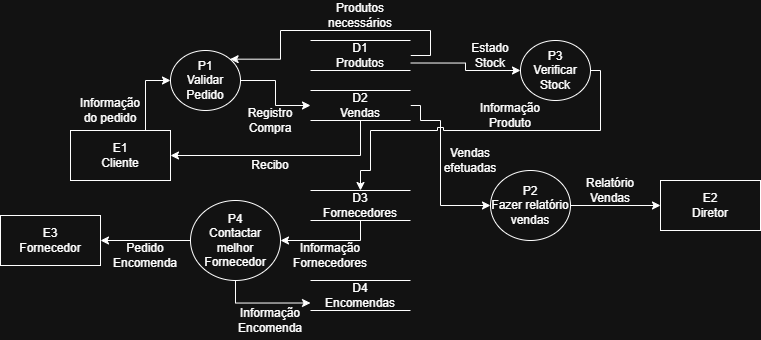

The diagram above was exported from draw.io. Its source (the exported page's mxGraphModel, read from the mxfile embedded in the PNG):
<mxGraphModel dx="629" dy="376" grid="1" gridSize="10" guides="1" tooltips="1" connect="1" arrows="1" fold="1" page="1" pageScale="1" pageWidth="850" pageHeight="1100" math="0" shadow="0">
  <root>
    <mxCell id="0" />
    <mxCell id="1" parent="0" />
    <mxCell id="gT9vRGSuCUJ0QA6g9a-W-104" edge="1" parent="1" source="gT9vRGSuCUJ0QA6g9a-W-79" style="edgeStyle=orthogonalEdgeStyle;rounded=0;orthogonalLoop=1;jettySize=auto;html=1;exitX=1;exitY=0.5;exitDx=0;exitDy=0;entryX=1;entryY=0;entryDx=0;entryDy=0;" target="gT9vRGSuCUJ0QA6g9a-W-94">
      <mxGeometry relative="1" as="geometry">
        <Array as="points">
          <mxPoint x="480" y="345" />
          <mxPoint x="480" y="320" />
          <mxPoint x="330" y="320" />
          <mxPoint x="330" y="349" />
        </Array>
      </mxGeometry>
    </mxCell>
    <mxCell id="gT9vRGSuCUJ0QA6g9a-W-122" edge="1" parent="1" source="gT9vRGSuCUJ0QA6g9a-W-79" style="edgeStyle=orthogonalEdgeStyle;rounded=0;orthogonalLoop=1;jettySize=auto;html=1;exitX=1;exitY=0.75;exitDx=0;exitDy=0;entryX=0;entryY=0.5;entryDx=0;entryDy=0;" target="gT9vRGSuCUJ0QA6g9a-W-90">
      <mxGeometry relative="1" as="geometry" />
    </mxCell>
    <mxCell id="gT9vRGSuCUJ0QA6g9a-W-79" parent="1" style="html=1;dashed=0;whiteSpace=wrap;shape=partialRectangle;right=0;left=0;" value="D1&lt;div&gt;Produtos&lt;/div&gt;" vertex="1">
      <mxGeometry height="30" width="100" x="360" y="330" as="geometry" />
    </mxCell>
    <mxCell id="gT9vRGSuCUJ0QA6g9a-W-107" edge="1" parent="1" source="gT9vRGSuCUJ0QA6g9a-W-80" style="edgeStyle=orthogonalEdgeStyle;rounded=0;orthogonalLoop=1;jettySize=auto;html=1;exitX=0.5;exitY=1;exitDx=0;exitDy=0;entryX=1;entryY=0.5;entryDx=0;entryDy=0;" target="gT9vRGSuCUJ0QA6g9a-W-83">
      <mxGeometry relative="1" as="geometry">
        <Array as="points">
          <mxPoint x="410" y="445" />
        </Array>
      </mxGeometry>
    </mxCell>
    <mxCell id="gT9vRGSuCUJ0QA6g9a-W-109" edge="1" parent="1" source="gT9vRGSuCUJ0QA6g9a-W-80" style="edgeStyle=orthogonalEdgeStyle;rounded=0;orthogonalLoop=1;jettySize=auto;html=1;exitX=1;exitY=0.5;exitDx=0;exitDy=0;entryX=0;entryY=0.5;entryDx=0;entryDy=0;" target="gT9vRGSuCUJ0QA6g9a-W-88">
      <mxGeometry relative="1" as="geometry">
        <Array as="points">
          <mxPoint x="470" y="395" />
          <mxPoint x="470" y="410" />
          <mxPoint x="490" y="410" />
          <mxPoint x="490" y="495" />
        </Array>
      </mxGeometry>
    </mxCell>
    <mxCell id="gT9vRGSuCUJ0QA6g9a-W-80" parent="1" style="html=1;dashed=0;whiteSpace=wrap;shape=partialRectangle;right=0;left=0;" value="D2&lt;div&gt;Vendas&lt;/div&gt;" vertex="1">
      <mxGeometry height="30" width="100" x="360" y="380" as="geometry" />
    </mxCell>
    <mxCell id="gT9vRGSuCUJ0QA6g9a-W-127" edge="1" parent="1" source="gT9vRGSuCUJ0QA6g9a-W-81" style="edgeStyle=orthogonalEdgeStyle;rounded=0;orthogonalLoop=1;jettySize=auto;html=1;exitX=0.5;exitY=1;exitDx=0;exitDy=0;entryX=1;entryY=0.5;entryDx=0;entryDy=0;" target="gT9vRGSuCUJ0QA6g9a-W-92">
      <mxGeometry relative="1" as="geometry" />
    </mxCell>
    <mxCell id="gT9vRGSuCUJ0QA6g9a-W-81" parent="1" style="html=1;dashed=0;whiteSpace=wrap;shape=partialRectangle;right=0;left=0;" value="D3&lt;div&gt;Fornecedores&lt;/div&gt;" vertex="1">
      <mxGeometry height="30" width="100" x="360" y="480" as="geometry" />
    </mxCell>
    <mxCell id="gT9vRGSuCUJ0QA6g9a-W-82" parent="1" style="html=1;dashed=0;whiteSpace=wrap;" value="E3&lt;div&gt;Fornecedor&lt;/div&gt;" vertex="1">
      <mxGeometry height="50" width="100" x="50" y="505" as="geometry" />
    </mxCell>
    <mxCell id="gT9vRGSuCUJ0QA6g9a-W-95" edge="1" parent="1" source="gT9vRGSuCUJ0QA6g9a-W-83" style="edgeStyle=orthogonalEdgeStyle;rounded=0;orthogonalLoop=1;jettySize=auto;html=1;exitX=0.75;exitY=0;exitDx=0;exitDy=0;entryX=0;entryY=0.5;entryDx=0;entryDy=0;" target="gT9vRGSuCUJ0QA6g9a-W-94">
      <mxGeometry relative="1" as="geometry" />
    </mxCell>
    <mxCell id="gT9vRGSuCUJ0QA6g9a-W-83" parent="1" style="html=1;dashed=0;whiteSpace=wrap;" value="E1&lt;div&gt;Cliente&lt;/div&gt;" vertex="1">
      <mxGeometry height="50" width="100" x="120" y="420" as="geometry" />
    </mxCell>
    <mxCell id="gT9vRGSuCUJ0QA6g9a-W-84" parent="1" style="html=1;dashed=0;whiteSpace=wrap;" value="E2&lt;div&gt;&lt;span style=&quot;background-color: transparent; color: light-dark(rgb(0, 0, 0), rgb(255, 255, 255));&quot;&gt;Diretor&lt;/span&gt;&lt;/div&gt;" vertex="1">
      <mxGeometry height="50" width="100" x="710" y="470" as="geometry" />
    </mxCell>
    <mxCell id="gT9vRGSuCUJ0QA6g9a-W-85" parent="1" style="html=1;dashed=0;whiteSpace=wrap;shape=partialRectangle;right=0;left=0;" value="D4&lt;div&gt;Encomendas&lt;/div&gt;" vertex="1">
      <mxGeometry height="30" width="100" x="360" y="570" as="geometry" />
    </mxCell>
    <mxCell id="gT9vRGSuCUJ0QA6g9a-W-118" edge="1" parent="1" source="gT9vRGSuCUJ0QA6g9a-W-88" style="edgeStyle=orthogonalEdgeStyle;rounded=0;orthogonalLoop=1;jettySize=auto;html=1;exitX=1;exitY=0.5;exitDx=0;exitDy=0;entryX=0;entryY=0.5;entryDx=0;entryDy=0;" target="gT9vRGSuCUJ0QA6g9a-W-84">
      <mxGeometry relative="1" as="geometry" />
    </mxCell>
    <mxCell id="gT9vRGSuCUJ0QA6g9a-W-88" parent="1" style="shape=ellipse;html=1;dashed=0;whiteSpace=wrap;perimeter=ellipsePerimeter;" value="P2&lt;div&gt;Fazer relatório vendas&lt;/div&gt;" vertex="1">
      <mxGeometry height="70" width="80" x="540" y="460" as="geometry" />
    </mxCell>
    <mxCell id="gT9vRGSuCUJ0QA6g9a-W-125" edge="1" parent="1" source="gT9vRGSuCUJ0QA6g9a-W-90" style="edgeStyle=orthogonalEdgeStyle;rounded=0;orthogonalLoop=1;jettySize=auto;html=1;exitX=1;exitY=0.5;exitDx=0;exitDy=0;entryX=0.5;entryY=0;entryDx=0;entryDy=0;jumpStyle=sharp;" target="gT9vRGSuCUJ0QA6g9a-W-81">
      <mxGeometry relative="1" as="geometry">
        <Array as="points">
          <mxPoint x="650" y="360" />
          <mxPoint x="650" y="420" />
          <mxPoint x="420" y="420" />
          <mxPoint x="420" y="460" />
          <mxPoint x="410" y="460" />
        </Array>
      </mxGeometry>
    </mxCell>
    <mxCell id="gT9vRGSuCUJ0QA6g9a-W-90" parent="1" style="shape=ellipse;html=1;dashed=0;whiteSpace=wrap;perimeter=ellipsePerimeter;" value="P3&lt;div&gt;Verificar&lt;/div&gt;&lt;div&gt;Stock&lt;/div&gt;" vertex="1">
      <mxGeometry height="60" width="70" x="570" y="330" as="geometry" />
    </mxCell>
    <mxCell id="gT9vRGSuCUJ0QA6g9a-W-129" edge="1" parent="1" source="gT9vRGSuCUJ0QA6g9a-W-92" style="edgeStyle=orthogonalEdgeStyle;rounded=0;orthogonalLoop=1;jettySize=auto;html=1;exitX=0;exitY=0.5;exitDx=0;exitDy=0;entryX=1;entryY=0.5;entryDx=0;entryDy=0;" target="gT9vRGSuCUJ0QA6g9a-W-82">
      <mxGeometry relative="1" as="geometry" />
    </mxCell>
    <mxCell id="gT9vRGSuCUJ0QA6g9a-W-133" edge="1" parent="1" source="gT9vRGSuCUJ0QA6g9a-W-92" style="edgeStyle=orthogonalEdgeStyle;rounded=0;orthogonalLoop=1;jettySize=auto;html=1;exitX=0.5;exitY=1;exitDx=0;exitDy=0;entryX=0;entryY=0.75;entryDx=0;entryDy=0;" target="gT9vRGSuCUJ0QA6g9a-W-85">
      <mxGeometry relative="1" as="geometry" />
    </mxCell>
    <mxCell id="gT9vRGSuCUJ0QA6g9a-W-92" parent="1" style="shape=ellipse;html=1;dashed=0;whiteSpace=wrap;perimeter=ellipsePerimeter;" value="P4&lt;div&gt;Contactar melhor Fornecedor&lt;/div&gt;" vertex="1">
      <mxGeometry height="80" width="90" x="240" y="490" as="geometry" />
    </mxCell>
    <mxCell id="gT9vRGSuCUJ0QA6g9a-W-117" edge="1" parent="1" source="gT9vRGSuCUJ0QA6g9a-W-94" style="edgeStyle=orthogonalEdgeStyle;rounded=0;orthogonalLoop=1;jettySize=auto;html=1;exitX=1;exitY=0.5;exitDx=0;exitDy=0;entryX=0;entryY=0.5;entryDx=0;entryDy=0;" target="gT9vRGSuCUJ0QA6g9a-W-80">
      <mxGeometry relative="1" as="geometry" />
    </mxCell>
    <mxCell id="gT9vRGSuCUJ0QA6g9a-W-94" parent="1" style="shape=ellipse;html=1;dashed=0;whiteSpace=wrap;perimeter=ellipsePerimeter;" value="P1&lt;div&gt;Validar Pedido&lt;/div&gt;" vertex="1">
      <mxGeometry height="60" width="70" x="220" y="340" as="geometry" />
    </mxCell>
    <mxCell id="gT9vRGSuCUJ0QA6g9a-W-96" parent="1" style="text;html=1;whiteSpace=wrap;strokeColor=none;fillColor=none;align=center;verticalAlign=middle;rounded=0;" value="Informação do pedido" vertex="1">
      <mxGeometry height="20" width="60" x="130" y="390" as="geometry" />
    </mxCell>
    <mxCell id="gT9vRGSuCUJ0QA6g9a-W-102" parent="1" style="text;html=1;whiteSpace=wrap;strokeColor=none;fillColor=none;align=center;verticalAlign=middle;rounded=0;" value="Produtos necessários" vertex="1">
      <mxGeometry height="30" width="60" x="380" y="290" as="geometry" />
    </mxCell>
    <mxCell id="gT9vRGSuCUJ0QA6g9a-W-106" parent="1" style="text;html=1;whiteSpace=wrap;strokeColor=none;fillColor=none;align=center;verticalAlign=middle;rounded=0;" value="Registro Compra" vertex="1">
      <mxGeometry height="20" width="60" x="290" y="400" as="geometry" />
    </mxCell>
    <mxCell id="gT9vRGSuCUJ0QA6g9a-W-108" parent="1" style="text;html=1;whiteSpace=wrap;strokeColor=none;fillColor=none;align=center;verticalAlign=middle;rounded=0;" value="Recibo" vertex="1">
      <mxGeometry height="30" width="60" x="290" y="440" as="geometry" />
    </mxCell>
    <mxCell id="gT9vRGSuCUJ0QA6g9a-W-111" parent="1" style="text;html=1;whiteSpace=wrap;strokeColor=none;fillColor=none;align=center;verticalAlign=middle;rounded=0;" value="Vendas&lt;div&gt;efetuadas&lt;/div&gt;" vertex="1">
      <mxGeometry height="20" width="60" x="490" y="440" as="geometry" />
    </mxCell>
    <mxCell id="gT9vRGSuCUJ0QA6g9a-W-115" parent="1" style="text;html=1;whiteSpace=wrap;strokeColor=none;fillColor=none;align=center;verticalAlign=middle;rounded=0;" value="Relatório Vendas" vertex="1">
      <mxGeometry height="20" width="60" x="630" y="470" as="geometry" />
    </mxCell>
    <mxCell id="gT9vRGSuCUJ0QA6g9a-W-123" parent="1" style="text;html=1;whiteSpace=wrap;strokeColor=none;fillColor=none;align=center;verticalAlign=middle;rounded=0;" value="Estado Stock" vertex="1">
      <mxGeometry height="30" width="60" x="510" y="330" as="geometry" />
    </mxCell>
    <mxCell id="gT9vRGSuCUJ0QA6g9a-W-126" parent="1" style="text;html=1;whiteSpace=wrap;strokeColor=none;fillColor=none;align=center;verticalAlign=middle;rounded=0;" value="Informação&lt;div&gt;Produto&lt;/div&gt;" vertex="1">
      <mxGeometry height="30" width="60" x="530" y="390" as="geometry" />
    </mxCell>
    <mxCell id="gT9vRGSuCUJ0QA6g9a-W-128" parent="1" style="text;html=1;whiteSpace=wrap;strokeColor=none;fillColor=none;align=center;verticalAlign=middle;rounded=0;" value="Informação&lt;div&gt;Fornecedores&lt;/div&gt;" vertex="1">
      <mxGeometry height="30" width="60" x="350" y="530" as="geometry" />
    </mxCell>
    <mxCell id="gT9vRGSuCUJ0QA6g9a-W-130" parent="1" style="text;html=1;whiteSpace=wrap;strokeColor=none;fillColor=none;align=center;verticalAlign=middle;rounded=0;" value="Pedido Encomenda" vertex="1">
      <mxGeometry height="15" width="70" x="160" y="537.5" as="geometry" />
    </mxCell>
    <mxCell id="gT9vRGSuCUJ0QA6g9a-W-132" parent="1" style="text;html=1;whiteSpace=wrap;strokeColor=none;fillColor=none;align=center;verticalAlign=middle;rounded=0;" value="Informação Encomenda" vertex="1">
      <mxGeometry height="40" width="60" x="290" y="590" as="geometry" />
    </mxCell>
  </root>
</mxGraphModel>